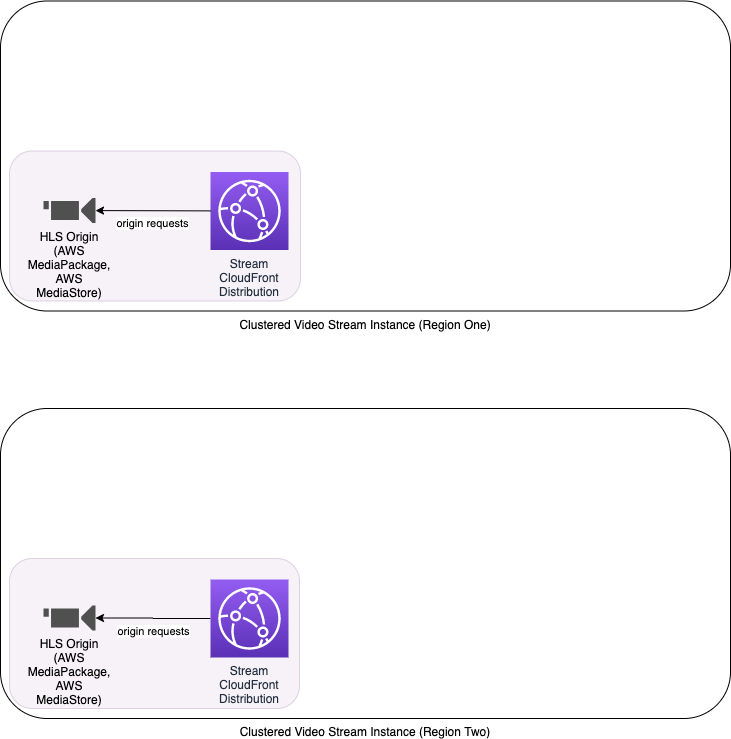

The diagram above was exported from draw.io. Its source (the exported page's mxGraphModel, read from the mxfile embedded in the PNG):
<mxGraphModel dx="1038" dy="1545" grid="1" gridSize="10" guides="1" tooltips="1" connect="1" arrows="1" fold="1" page="1" pageScale="1" pageWidth="1100" pageHeight="850" math="0" shadow="0">
  <root>
    <mxCell id="0" />
    <mxCell id="1" parent="0" />
    <mxCell id="2" value="" style="group" vertex="1" connectable="0" parent="1">
      <mxGeometry x="240" y="2920" width="730" height="310" as="geometry" />
    </mxCell>
    <mxCell id="3" value="Clustered Video Stream Instance (Region Two)" style="rounded=1;whiteSpace=wrap;html=1;labelPosition=center;verticalLabelPosition=bottom;align=center;verticalAlign=top;container=0;" vertex="1" parent="2">
      <mxGeometry width="730" height="310" as="geometry" />
    </mxCell>
    <mxCell id="4" value="" style="rounded=1;whiteSpace=wrap;html=1;strokeColor=#9673a6;fillColor=#e1d5e7;opacity=30;" vertex="1" parent="2">
      <mxGeometry x="9" y="150" width="290" height="150" as="geometry" />
    </mxCell>
    <mxCell id="5" value="origin requests" style="edgeStyle=orthogonalEdgeStyle;rounded=0;orthogonalLoop=1;jettySize=auto;html=1;startArrow=none;startFill=0;endArrow=classic;endFill=1;labelPosition=center;verticalLabelPosition=bottom;align=center;verticalAlign=top;" edge="1" parent="2" source="6" target="7">
      <mxGeometry relative="1" as="geometry" />
    </mxCell>
    <mxCell id="6" value="Stream CloudFront Distribution" style="outlineConnect=0;fontColor=#232F3E;gradientColor=#945DF2;gradientDirection=north;fillColor=#5A30B5;strokeColor=#ffffff;dashed=0;verticalLabelPosition=bottom;verticalAlign=top;align=center;html=1;fontSize=12;fontStyle=0;aspect=fixed;shape=mxgraph.aws4.resourceIcon;resIcon=mxgraph.aws4.cloudfront;whiteSpace=wrap;" vertex="1" parent="2">
      <mxGeometry x="210" y="171" width="78" height="78" as="geometry" />
    </mxCell>
    <mxCell id="7" value="HLS Origin (AWS MediaPackage, AWS MediaStore)" style="pointerEvents=1;shadow=0;dashed=0;html=1;strokeColor=none;fillColor=#505050;labelPosition=center;verticalLabelPosition=bottom;verticalAlign=top;outlineConnect=0;align=center;shape=mxgraph.office.devices.video_camera;whiteSpace=wrap;" vertex="1" parent="2">
      <mxGeometry x="43" y="197" width="52" height="25" as="geometry" />
    </mxCell>
    <mxCell id="8" value="" style="group;" vertex="1" connectable="0" parent="1">
      <mxGeometry x="240" y="2512.5" width="730" height="310" as="geometry" />
    </mxCell>
    <mxCell id="9" value="Clustered Video Stream Instance (Region One)" style="rounded=1;whiteSpace=wrap;html=1;labelPosition=center;verticalLabelPosition=bottom;align=center;verticalAlign=top;" vertex="1" parent="8">
      <mxGeometry width="730" height="310" as="geometry" />
    </mxCell>
    <mxCell id="10" value="" style="rounded=1;whiteSpace=wrap;html=1;strokeColor=#9673a6;fillColor=#e1d5e7;opacity=30;" vertex="1" parent="8">
      <mxGeometry x="9" y="150" width="291" height="150" as="geometry" />
    </mxCell>
    <mxCell id="11" value="&lt;span style=&quot;white-space: normal&quot;&gt;Stream CloudFront Distribution&lt;/span&gt;" style="outlineConnect=0;fontColor=#232F3E;gradientColor=#945DF2;gradientDirection=north;fillColor=#5A30B5;strokeColor=#ffffff;dashed=0;verticalLabelPosition=bottom;verticalAlign=top;align=center;html=1;fontSize=12;fontStyle=0;aspect=fixed;shape=mxgraph.aws4.resourceIcon;resIcon=mxgraph.aws4.cloudfront;whiteSpace=wrap;" vertex="1" parent="8">
      <mxGeometry x="210" y="171" width="78" height="78" as="geometry" />
    </mxCell>
    <mxCell id="12" value="HLS Origin (AWS MediaPackage, AWS MediaStore)" style="pointerEvents=1;shadow=0;dashed=0;html=1;strokeColor=none;fillColor=#505050;labelPosition=center;verticalLabelPosition=bottom;verticalAlign=top;outlineConnect=0;align=center;shape=mxgraph.office.devices.video_camera;whiteSpace=wrap;" vertex="1" parent="8">
      <mxGeometry x="43" y="197" width="52" height="25" as="geometry" />
    </mxCell>
    <mxCell id="13" value="origin requests" style="edgeStyle=none;rounded=0;orthogonalLoop=1;jettySize=auto;html=1;labelPosition=center;verticalLabelPosition=bottom;align=center;verticalAlign=top;" edge="1" parent="8" source="11" target="12">
      <mxGeometry relative="1" as="geometry">
        <mxPoint x="108" y="210" as="targetPoint" />
      </mxGeometry>
    </mxCell>
  </root>
</mxGraphModel>